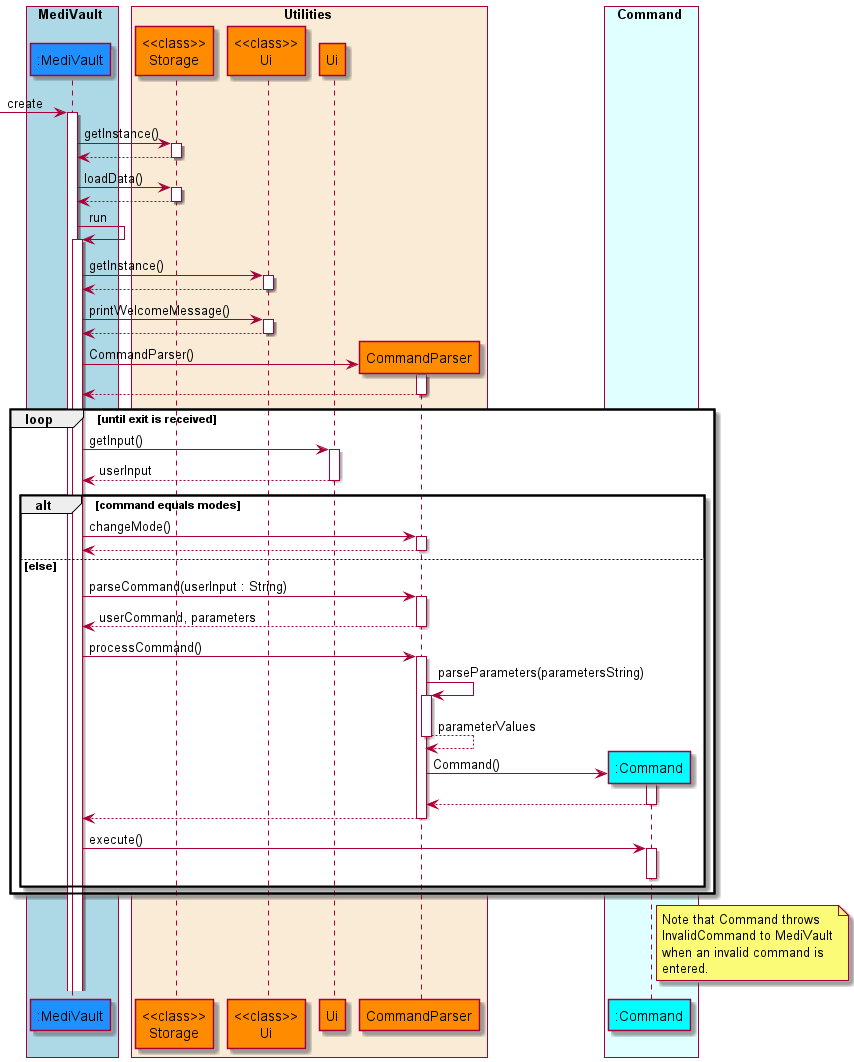

The diagram above was rendered by PlantUML. Its source (embedded in the PNG):
@startuml AddSequenceDiagram
'https://plantuml.com/sequence-diagram

!include style.puml

box MediVault COLOR_MEDIVAULT_BOX
    participant ":MediVault" as medivault COLOR_MEDIVAULT
end box

box Utilities COLOR_UTILITIES_BOX
    participant "<<class>>\nStorage" as storage COLOR_UTILITIES
    participant "<<class>>\nUi" as uiclass COLOR_UTILITIES
    participant "Ui" as ui COLOR_UTILITIES
    participant "CommandParser" as commandparser COLOR_UTILITIES
end box

box Command COLOR_COMMAND_BOX
    participant ":Command" as command COLOR_COMMAND
end box

autoactivate on

-> medivault: create
    medivault -> storage : getInstance()
    medivault <-- storage
    medivault -> storage : loadData()
    medivault <-- storage

    medivault -> medivault : run
    medivault -> uiclass : getInstance()
    medivault <-- uiclass
    medivault -> uiclass : printWelcomeMessage()
    medivault <-- uiclass
    create commandparser
    medivault -> commandparser : CommandParser()
    medivault <-- commandparser

        loop until exit is received
            medivault -> ui : getInput()
            medivault <-- ui : userInput

            alt command equals modes
                medivault -> commandparser : changeMode()
                medivault <-- commandparser
            else else
                medivault -> commandparser : parseCommand(userInput : String)
                medivault <-- commandparser : userCommand, parameters
                medivault -> commandparser : processCommand()
                commandparser -> commandparser : parseParameters(parametersString)
                commandparser --> commandparser : parameterValues
                create command
                commandparser -> command : Command()
                commandparser <-- command
                medivault <-- commandparser
                medivault -> command : execute()
                deactivate command
            end

        end
note right of command
Note that Command throws
InvalidCommand to MediVault
when an invalid command is
entered.
end note

@enduml